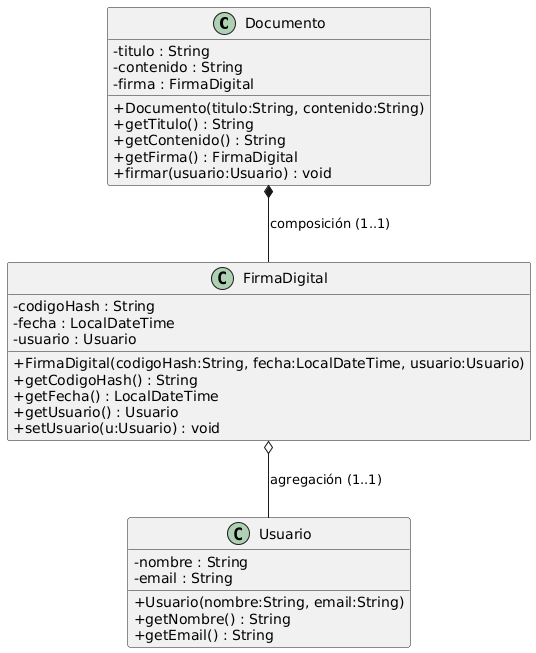

The diagram above was rendered by PlantUML. Its source (embedded in the PNG):
@startuml
skinparam classAttributeIconSize 0

class Documento {
  - titulo : String
  - contenido : String
  - firma : FirmaDigital
  + Documento(titulo:String, contenido:String)
  + getTitulo() : String
  + getContenido() : String
  + getFirma() : FirmaDigital
  + firmar(usuario:Usuario) : void
}

class FirmaDigital {
  - codigoHash : String
  - fecha : LocalDateTime
  - usuario : Usuario
  + FirmaDigital(codigoHash:String, fecha:LocalDateTime, usuario:Usuario)
  + getCodigoHash() : String
  + getFecha() : LocalDateTime
  + getUsuario() : Usuario
  + setUsuario(u:Usuario) : void
}

class Usuario {
  - nombre : String
  - email : String
  + Usuario(nombre:String, email:String)
  + getNombre() : String
  + getEmail() : String
}

' Composición: el documento "posee" su firma (diamante negro) (1..1)
Documento *-- FirmaDigital : composición (1..1)

' Agregación: la firma "tiene" un usuario (diamante blanco) (1..1)
FirmaDigital o-- Usuario : agregación (1..1)
@enduml